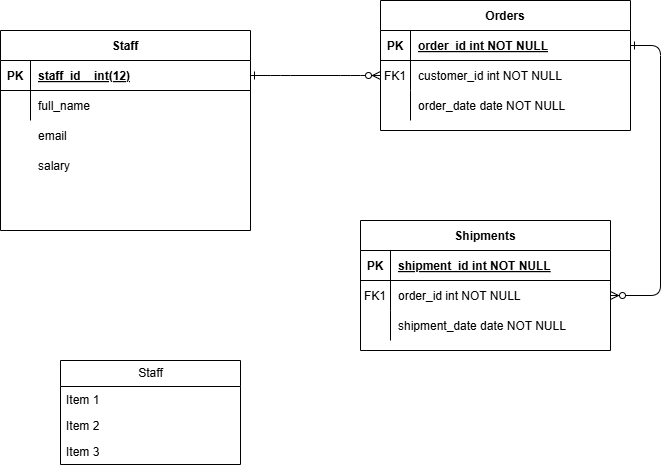

The diagram above was exported from draw.io. Its source (the exported page's mxGraphModel, read from the mxfile embedded in the PNG):
<mxGraphModel dx="712" dy="837" grid="1" gridSize="10" guides="1" tooltips="1" connect="1" arrows="1" fold="1" page="1" pageScale="1" pageWidth="850" pageHeight="1100" math="0" shadow="0" extFonts="Permanent Marker^https://fonts.googleapis.com/css?family=Permanent+Marker">
  <root>
    <mxCell id="0" />
    <mxCell id="1" parent="0" />
    <mxCell id="C-vyLk0tnHw3VtMMgP7b-1" value="" style="edgeStyle=entityRelationEdgeStyle;endArrow=ERzeroToMany;startArrow=ERone;endFill=1;startFill=0;" parent="1" source="C-vyLk0tnHw3VtMMgP7b-24" target="C-vyLk0tnHw3VtMMgP7b-6" edge="1">
      <mxGeometry width="100" height="100" relative="1" as="geometry">
        <mxPoint x="340" y="720" as="sourcePoint" />
        <mxPoint x="440" y="620" as="targetPoint" />
      </mxGeometry>
    </mxCell>
    <mxCell id="C-vyLk0tnHw3VtMMgP7b-12" value="" style="edgeStyle=entityRelationEdgeStyle;endArrow=ERzeroToMany;startArrow=ERone;endFill=1;startFill=0;" parent="1" source="C-vyLk0tnHw3VtMMgP7b-3" target="C-vyLk0tnHw3VtMMgP7b-17" edge="1">
      <mxGeometry width="100" height="100" relative="1" as="geometry">
        <mxPoint x="400" y="180" as="sourcePoint" />
        <mxPoint x="460" y="205" as="targetPoint" />
      </mxGeometry>
    </mxCell>
    <mxCell id="C-vyLk0tnHw3VtMMgP7b-2" value="Orders" style="shape=table;startSize=30;container=1;collapsible=1;childLayout=tableLayout;fixedRows=1;rowLines=0;fontStyle=1;align=center;resizeLast=1;" parent="1" vertex="1">
      <mxGeometry x="440" y="120" width="250" height="130" as="geometry" />
    </mxCell>
    <mxCell id="C-vyLk0tnHw3VtMMgP7b-3" value="" style="shape=partialRectangle;collapsible=0;dropTarget=0;pointerEvents=0;fillColor=none;points=[[0,0.5],[1,0.5]];portConstraint=eastwest;top=0;left=0;right=0;bottom=1;" parent="C-vyLk0tnHw3VtMMgP7b-2" vertex="1">
      <mxGeometry y="30" width="250" height="30" as="geometry" />
    </mxCell>
    <mxCell id="C-vyLk0tnHw3VtMMgP7b-4" value="PK" style="shape=partialRectangle;overflow=hidden;connectable=0;fillColor=none;top=0;left=0;bottom=0;right=0;fontStyle=1;" parent="C-vyLk0tnHw3VtMMgP7b-3" vertex="1">
      <mxGeometry width="30" height="30" as="geometry">
        <mxRectangle width="30" height="30" as="alternateBounds" />
      </mxGeometry>
    </mxCell>
    <mxCell id="C-vyLk0tnHw3VtMMgP7b-5" value="order_id int NOT NULL " style="shape=partialRectangle;overflow=hidden;connectable=0;fillColor=none;top=0;left=0;bottom=0;right=0;align=left;spacingLeft=6;fontStyle=5;" parent="C-vyLk0tnHw3VtMMgP7b-3" vertex="1">
      <mxGeometry x="30" width="220" height="30" as="geometry">
        <mxRectangle width="220" height="30" as="alternateBounds" />
      </mxGeometry>
    </mxCell>
    <mxCell id="C-vyLk0tnHw3VtMMgP7b-6" value="" style="shape=partialRectangle;collapsible=0;dropTarget=0;pointerEvents=0;fillColor=none;points=[[0,0.5],[1,0.5]];portConstraint=eastwest;top=0;left=0;right=0;bottom=0;" parent="C-vyLk0tnHw3VtMMgP7b-2" vertex="1">
      <mxGeometry y="60" width="250" height="30" as="geometry" />
    </mxCell>
    <mxCell id="C-vyLk0tnHw3VtMMgP7b-7" value="FK1" style="shape=partialRectangle;overflow=hidden;connectable=0;fillColor=none;top=0;left=0;bottom=0;right=0;" parent="C-vyLk0tnHw3VtMMgP7b-6" vertex="1">
      <mxGeometry width="30" height="30" as="geometry">
        <mxRectangle width="30" height="30" as="alternateBounds" />
      </mxGeometry>
    </mxCell>
    <mxCell id="C-vyLk0tnHw3VtMMgP7b-8" value="customer_id int NOT NULL" style="shape=partialRectangle;overflow=hidden;connectable=0;fillColor=none;top=0;left=0;bottom=0;right=0;align=left;spacingLeft=6;" parent="C-vyLk0tnHw3VtMMgP7b-6" vertex="1">
      <mxGeometry x="30" width="220" height="30" as="geometry">
        <mxRectangle width="220" height="30" as="alternateBounds" />
      </mxGeometry>
    </mxCell>
    <mxCell id="C-vyLk0tnHw3VtMMgP7b-9" value="" style="shape=partialRectangle;collapsible=0;dropTarget=0;pointerEvents=0;fillColor=none;points=[[0,0.5],[1,0.5]];portConstraint=eastwest;top=0;left=0;right=0;bottom=0;" parent="C-vyLk0tnHw3VtMMgP7b-2" vertex="1">
      <mxGeometry y="90" width="250" height="30" as="geometry" />
    </mxCell>
    <mxCell id="C-vyLk0tnHw3VtMMgP7b-10" value="" style="shape=partialRectangle;overflow=hidden;connectable=0;fillColor=none;top=0;left=0;bottom=0;right=0;" parent="C-vyLk0tnHw3VtMMgP7b-9" vertex="1">
      <mxGeometry width="30" height="30" as="geometry">
        <mxRectangle width="30" height="30" as="alternateBounds" />
      </mxGeometry>
    </mxCell>
    <mxCell id="C-vyLk0tnHw3VtMMgP7b-11" value="order_date date NOT NULL" style="shape=partialRectangle;overflow=hidden;connectable=0;fillColor=none;top=0;left=0;bottom=0;right=0;align=left;spacingLeft=6;" parent="C-vyLk0tnHw3VtMMgP7b-9" vertex="1">
      <mxGeometry x="30" width="220" height="30" as="geometry">
        <mxRectangle width="220" height="30" as="alternateBounds" />
      </mxGeometry>
    </mxCell>
    <mxCell id="C-vyLk0tnHw3VtMMgP7b-13" value="Shipments" style="shape=table;startSize=30;container=1;collapsible=1;childLayout=tableLayout;fixedRows=1;rowLines=0;fontStyle=1;align=center;resizeLast=1;" parent="1" vertex="1">
      <mxGeometry x="420" y="340" width="250" height="130" as="geometry" />
    </mxCell>
    <mxCell id="C-vyLk0tnHw3VtMMgP7b-14" value="" style="shape=partialRectangle;collapsible=0;dropTarget=0;pointerEvents=0;fillColor=none;points=[[0,0.5],[1,0.5]];portConstraint=eastwest;top=0;left=0;right=0;bottom=1;" parent="C-vyLk0tnHw3VtMMgP7b-13" vertex="1">
      <mxGeometry y="30" width="250" height="30" as="geometry" />
    </mxCell>
    <mxCell id="C-vyLk0tnHw3VtMMgP7b-15" value="PK" style="shape=partialRectangle;overflow=hidden;connectable=0;fillColor=none;top=0;left=0;bottom=0;right=0;fontStyle=1;" parent="C-vyLk0tnHw3VtMMgP7b-14" vertex="1">
      <mxGeometry width="30" height="30" as="geometry">
        <mxRectangle width="30" height="30" as="alternateBounds" />
      </mxGeometry>
    </mxCell>
    <mxCell id="C-vyLk0tnHw3VtMMgP7b-16" value="shipment_id int NOT NULL " style="shape=partialRectangle;overflow=hidden;connectable=0;fillColor=none;top=0;left=0;bottom=0;right=0;align=left;spacingLeft=6;fontStyle=5;" parent="C-vyLk0tnHw3VtMMgP7b-14" vertex="1">
      <mxGeometry x="30" width="220" height="30" as="geometry">
        <mxRectangle width="220" height="30" as="alternateBounds" />
      </mxGeometry>
    </mxCell>
    <mxCell id="C-vyLk0tnHw3VtMMgP7b-17" value="" style="shape=partialRectangle;collapsible=0;dropTarget=0;pointerEvents=0;fillColor=none;points=[[0,0.5],[1,0.5]];portConstraint=eastwest;top=0;left=0;right=0;bottom=0;" parent="C-vyLk0tnHw3VtMMgP7b-13" vertex="1">
      <mxGeometry y="60" width="250" height="30" as="geometry" />
    </mxCell>
    <mxCell id="C-vyLk0tnHw3VtMMgP7b-18" value="FK1" style="shape=partialRectangle;overflow=hidden;connectable=0;fillColor=none;top=0;left=0;bottom=0;right=0;" parent="C-vyLk0tnHw3VtMMgP7b-17" vertex="1">
      <mxGeometry width="30" height="30" as="geometry">
        <mxRectangle width="30" height="30" as="alternateBounds" />
      </mxGeometry>
    </mxCell>
    <mxCell id="C-vyLk0tnHw3VtMMgP7b-19" value="order_id int NOT NULL" style="shape=partialRectangle;overflow=hidden;connectable=0;fillColor=none;top=0;left=0;bottom=0;right=0;align=left;spacingLeft=6;" parent="C-vyLk0tnHw3VtMMgP7b-17" vertex="1">
      <mxGeometry x="30" width="220" height="30" as="geometry">
        <mxRectangle width="220" height="30" as="alternateBounds" />
      </mxGeometry>
    </mxCell>
    <mxCell id="C-vyLk0tnHw3VtMMgP7b-20" value="" style="shape=partialRectangle;collapsible=0;dropTarget=0;pointerEvents=0;fillColor=none;points=[[0,0.5],[1,0.5]];portConstraint=eastwest;top=0;left=0;right=0;bottom=0;" parent="C-vyLk0tnHw3VtMMgP7b-13" vertex="1">
      <mxGeometry y="90" width="250" height="30" as="geometry" />
    </mxCell>
    <mxCell id="C-vyLk0tnHw3VtMMgP7b-21" value="" style="shape=partialRectangle;overflow=hidden;connectable=0;fillColor=none;top=0;left=0;bottom=0;right=0;" parent="C-vyLk0tnHw3VtMMgP7b-20" vertex="1">
      <mxGeometry width="30" height="30" as="geometry">
        <mxRectangle width="30" height="30" as="alternateBounds" />
      </mxGeometry>
    </mxCell>
    <mxCell id="C-vyLk0tnHw3VtMMgP7b-22" value="shipment_date date NOT NULL" style="shape=partialRectangle;overflow=hidden;connectable=0;fillColor=none;top=0;left=0;bottom=0;right=0;align=left;spacingLeft=6;" parent="C-vyLk0tnHw3VtMMgP7b-20" vertex="1">
      <mxGeometry x="30" width="220" height="30" as="geometry">
        <mxRectangle width="220" height="30" as="alternateBounds" />
      </mxGeometry>
    </mxCell>
    <mxCell id="C-vyLk0tnHw3VtMMgP7b-23" value="Staff" style="shape=table;startSize=30;container=1;collapsible=1;childLayout=tableLayout;fixedRows=1;rowLines=0;fontStyle=1;align=center;resizeLast=1;" parent="1" vertex="1">
      <mxGeometry x="60" y="150" width="250" height="200" as="geometry" />
    </mxCell>
    <mxCell id="C-vyLk0tnHw3VtMMgP7b-24" value="" style="shape=partialRectangle;collapsible=0;dropTarget=0;pointerEvents=0;fillColor=none;points=[[0,0.5],[1,0.5]];portConstraint=eastwest;top=0;left=0;right=0;bottom=1;" parent="C-vyLk0tnHw3VtMMgP7b-23" vertex="1">
      <mxGeometry y="30" width="250" height="30" as="geometry" />
    </mxCell>
    <mxCell id="C-vyLk0tnHw3VtMMgP7b-25" value="PK" style="shape=partialRectangle;overflow=hidden;connectable=0;fillColor=none;top=0;left=0;bottom=0;right=0;fontStyle=1;" parent="C-vyLk0tnHw3VtMMgP7b-24" vertex="1">
      <mxGeometry width="30" height="30" as="geometry">
        <mxRectangle width="30" height="30" as="alternateBounds" />
      </mxGeometry>
    </mxCell>
    <mxCell id="C-vyLk0tnHw3VtMMgP7b-26" value="staff_id    int(12)" style="shape=partialRectangle;overflow=hidden;connectable=0;fillColor=none;top=0;left=0;bottom=0;right=0;align=left;spacingLeft=6;fontStyle=5;" parent="C-vyLk0tnHw3VtMMgP7b-24" vertex="1">
      <mxGeometry x="30" width="220" height="30" as="geometry">
        <mxRectangle width="220" height="30" as="alternateBounds" />
      </mxGeometry>
    </mxCell>
    <mxCell id="C-vyLk0tnHw3VtMMgP7b-27" value="" style="shape=partialRectangle;collapsible=0;dropTarget=0;pointerEvents=0;fillColor=none;points=[[0,0.5],[1,0.5]];portConstraint=eastwest;top=0;left=0;right=0;bottom=0;" parent="C-vyLk0tnHw3VtMMgP7b-23" vertex="1">
      <mxGeometry y="60" width="250" height="30" as="geometry" />
    </mxCell>
    <mxCell id="C-vyLk0tnHw3VtMMgP7b-28" value="" style="shape=partialRectangle;overflow=hidden;connectable=0;fillColor=none;top=0;left=0;bottom=0;right=0;" parent="C-vyLk0tnHw3VtMMgP7b-27" vertex="1">
      <mxGeometry width="30" height="30" as="geometry">
        <mxRectangle width="30" height="30" as="alternateBounds" />
      </mxGeometry>
    </mxCell>
    <mxCell id="C-vyLk0tnHw3VtMMgP7b-29" value="full_name    " style="shape=partialRectangle;overflow=hidden;connectable=0;fillColor=none;top=0;left=0;bottom=0;right=0;align=left;spacingLeft=6;" parent="C-vyLk0tnHw3VtMMgP7b-27" vertex="1">
      <mxGeometry x="30" width="220" height="30" as="geometry">
        <mxRectangle width="220" height="30" as="alternateBounds" />
      </mxGeometry>
    </mxCell>
    <mxCell id="NH2HEghknNPlbt2PLBvg-2" value="email" style="shape=partialRectangle;overflow=hidden;connectable=0;fillColor=none;top=0;left=0;bottom=0;right=0;align=left;spacingLeft=6;" vertex="1" parent="1">
      <mxGeometry x="90" y="240" width="220" height="30" as="geometry">
        <mxRectangle width="220" height="30" as="alternateBounds" />
      </mxGeometry>
    </mxCell>
    <mxCell id="NH2HEghknNPlbt2PLBvg-3" value="salary" style="shape=partialRectangle;overflow=hidden;connectable=0;fillColor=none;top=0;left=0;bottom=0;right=0;align=left;spacingLeft=6;" vertex="1" parent="1">
      <mxGeometry x="90" y="270" width="220" height="30" as="geometry">
        <mxRectangle width="220" height="30" as="alternateBounds" />
      </mxGeometry>
    </mxCell>
    <mxCell id="NH2HEghknNPlbt2PLBvg-5" value="Staff" style="swimlane;fontStyle=0;childLayout=stackLayout;horizontal=1;startSize=26;fillColor=none;horizontalStack=0;resizeParent=1;resizeParentMax=0;resizeLast=0;collapsible=1;marginBottom=0;html=1;" vertex="1" parent="1">
      <mxGeometry x="120" y="480" width="180" height="104" as="geometry" />
    </mxCell>
    <mxCell id="NH2HEghknNPlbt2PLBvg-6" value="Item 1" style="text;strokeColor=none;fillColor=none;align=left;verticalAlign=top;spacingLeft=4;spacingRight=4;overflow=hidden;rotatable=0;points=[[0,0.5],[1,0.5]];portConstraint=eastwest;whiteSpace=wrap;html=1;" vertex="1" parent="NH2HEghknNPlbt2PLBvg-5">
      <mxGeometry y="26" width="180" height="26" as="geometry" />
    </mxCell>
    <mxCell id="NH2HEghknNPlbt2PLBvg-7" value="Item 2" style="text;strokeColor=none;fillColor=none;align=left;verticalAlign=top;spacingLeft=4;spacingRight=4;overflow=hidden;rotatable=0;points=[[0,0.5],[1,0.5]];portConstraint=eastwest;whiteSpace=wrap;html=1;" vertex="1" parent="NH2HEghknNPlbt2PLBvg-5">
      <mxGeometry y="52" width="180" height="26" as="geometry" />
    </mxCell>
    <mxCell id="NH2HEghknNPlbt2PLBvg-8" value="Item 3" style="text;strokeColor=none;fillColor=none;align=left;verticalAlign=top;spacingLeft=4;spacingRight=4;overflow=hidden;rotatable=0;points=[[0,0.5],[1,0.5]];portConstraint=eastwest;whiteSpace=wrap;html=1;" vertex="1" parent="NH2HEghknNPlbt2PLBvg-5">
      <mxGeometry y="78" width="180" height="26" as="geometry" />
    </mxCell>
  </root>
</mxGraphModel>